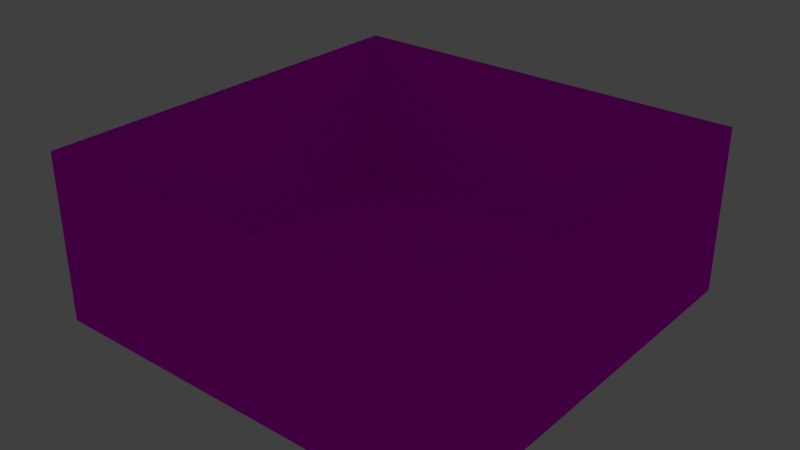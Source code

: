 # Source: Bed.blend  (saved by Blender 2.82.7; exported with 4.5.12 LTS)
import bpy
from mathutils import Matrix  # noqa: F401  (used for matrix-valued properties, if any)

bpy.ops.wm.read_factory_settings(use_empty=True)
scene = bpy.context.scene
scene.name = 'Scene'

# ---- collections
col_collection = bpy.data.collections.new('Collection'); scene.collection.children.link(col_collection)

# ---- images (referenced by path relative to the original .blend; pixels are not part of the script)
import os
ASSET_DIR = os.environ.get("B2B_ASSET_DIR", "")  # directory of the original .blend (textures are referenced by path, not embedded)
HERE = os.path.dirname(os.path.abspath(__file__))  # packed textures are extracted next to this script under _unpacked/

def load_image(name, relpath, width, height, colorspace="sRGB"):
    """Load a texture the original file referenced (path relative to the .blend, or extracted next to this script)."""
    p = next((c for c in (os.path.join(HERE, relpath), os.path.join(ASSET_DIR, relpath)) if relpath and os.path.exists(c)), "")
    if p:
        img = bpy.data.images.load(p, check_existing=True)
        img.name = name
    else:  # same state as the original file: an image datablock whose file is absent (Cycles renders it pink)
        img = bpy.data.images.new(name, width, height)
        img.source = "FILE"
        img.filepath = "//" + (relpath or name)
    img.colorspace_settings.name = colorspace
    return img
img_texturescom_wood_oakveneer_512_albedo_tif = load_image('TexturesCom_Wood_OakVeneer_512_albedo.tif', 'textures/TexturesCom_Wood_OakVeneer_512_albedo.tif', 1024, 1024, 'sRGB')
img_texturescom_fabricpatterns0035_s_jpg = load_image('TexturesCom_FabricPatterns0035_S.jpg', 'textures/TexturesCom_FabricPatterns0035_S.jpg', 1024, 1024, 'sRGB')
img_texturescom_wood_compositedecking3_1k_albedo_tif = load_image('TexturesCom_Wood_CompositeDecking3_1K_albedo.tif', 'textures/TexturesCom_Wood_CompositeDecking3_1K_albedo.tif', 1024, 1024, 'sRGB')
img_texturescom_metal_threadplate3_1k_albedo_tif = load_image('TexturesCom_Metal_Threadplate3_1K_albedo.tif', 'textures/TexturesCom_Metal_Threadplate3_1K_albedo.tif', 1024, 1024, 'sRGB')
img_texturescom_fabricpatterns0008_m_jpg = load_image('TexturesCom_FabricPatterns0008_M.jpg', 'textures/TexturesCom_FabricPatterns0008_M.jpg', 1024, 1024, 'sRGB')
img_texturescom_plaster_painted_1k_albedo_tif_002 = load_image('TexturesCom_Plaster_Painted_1K_albedo.tif.002', 'textures/TexturesCom_Plaster_Painted_1K_albedo.tif', 1024, 1024, 'sRGB')
img_texturescom_plaster_painted_1k_albedo_tif = load_image('TexturesCom_Plaster_Painted_1K_albedo.tif', 'textures/TexturesCom_Plaster_Painted_1K_albedo.tif', 1024, 1024, 'sRGB')
img_texturescom_plaster_painted_1k_albedo_tif_001 = load_image('TexturesCom_Plaster_Painted_1K_albedo.tif.001', 'textures/TexturesCom_Plaster_Painted_1K_albedo.tif', 1024, 1024, 'sRGB')

# ---- materials (node trees are filled in below, after node groups)
mat_bedwood = bpy.data.materials.new('BedWood')
mat_bedwood.alpha_threshold = 0.0
mat_bedwood.line_color = (0.0, 0.0, 0.0, 1.0)
mat_bedred = bpy.data.materials.new('BedRed')
mat_pillow = bpy.data.materials.new('Pillow')
mat_material = bpy.data.materials.new('Material')
mat_material_001 = bpy.data.materials.new('Material.001')
mat_material_002 = bpy.data.materials.new('Material.002')
mat_material_003 = bpy.data.materials.new('Material.003')
mat_material_004 = bpy.data.materials.new('Material.004')
mat_bedsheet = bpy.data.materials.new('BedSheet')
mat_material_007 = bpy.data.materials.new('Material.007')
mat_material_005 = bpy.data.materials.new('Material.005')
mat_material_006 = bpy.data.materials.new('Material.006')

# ---- material node trees
mat_bedwood.use_nodes = True; mat_bedwood.node_tree.nodes.clear()
_N = mat_bedwood.node_tree.nodes; _L = mat_bedwood.node_tree.links
n0 = _N.new('ShaderNodeOutputMaterial'); n0.name = 'Material Output'; n0.location = (300, 300)
n1 = _N.new('ShaderNodeBsdfPrincipled'); n1.name = 'Principled BSDF'; n1.location = (10, 300)
n1.distribution = 'GGX'
n1.subsurface_method = 'BURLEY'
n1.inputs[2].default_value = 0.4
n1.inputs[3].default_value = 1.45
n1.inputs[27].default_value = (0.0, 0.0, 0.0, 1.0)
n1.inputs[28].default_value = 1.0
n2 = _N.new('ShaderNodeTexImage'); n2.name = 'Image Texture'; n2.location = (-280, 280)
n2.image = img_texturescom_wood_oakveneer_512_albedo_tif
_L.new(n1.outputs[0], n0.inputs[0])
_L.new(n2.outputs[0], n1.inputs[0])
n0.is_active_output = True
mat_bedred.use_nodes = True; mat_bedred.node_tree.nodes.clear()
_N = mat_bedred.node_tree.nodes; _L = mat_bedred.node_tree.links
n0 = _N.new('ShaderNodeOutputMaterial'); n0.name = 'Material Output'; n0.location = (300, 300)
n1 = _N.new('ShaderNodeBsdfPrincipled'); n1.name = 'Principled BSDF'; n1.location = (10, 300)
n1.distribution = 'GGX'
n1.subsurface_method = 'BURLEY'
n1.inputs[3].default_value = 1.45
n1.inputs[13].default_value = 0.1
n1.inputs[27].default_value = (0.0, 0.0, 0.0, 1.0)
n1.inputs[28].default_value = 1.0
n2 = _N.new('ShaderNodeTexImage'); n2.name = 'Image Texture'; n2.location = (-280, 280)
n2.image = img_texturescom_fabricpatterns0035_s_jpg
_L.new(n1.outputs[0], n0.inputs[0])
_L.new(n2.outputs[0], n1.inputs[0])
n0.is_active_output = True
mat_pillow.use_nodes = True; mat_pillow.node_tree.nodes.clear()
_N = mat_pillow.node_tree.nodes; _L = mat_pillow.node_tree.links
n0 = _N.new('ShaderNodeOutputMaterial'); n0.name = 'Material Output'; n0.location = (300, 300)
n1 = _N.new('ShaderNodeBsdfPrincipled'); n1.name = 'Principled BSDF'; n1.location = (10, 300)
n1.distribution = 'GGX'
n1.subsurface_method = 'BURLEY'
n1.inputs[2].default_value = 0.8
n1.inputs[3].default_value = 1.45
n1.inputs[13].default_value = 0.1
n1.inputs[27].default_value = (0.0, 0.0, 0.0, 1.0)
n1.inputs[28].default_value = 1.0
_L.new(n1.outputs[0], n0.inputs[0])
n0.is_active_output = True
mat_material.use_nodes = True; mat_material.node_tree.nodes.clear()
_N = mat_material.node_tree.nodes; _L = mat_material.node_tree.links
n0 = _N.new('ShaderNodeOutputMaterial'); n0.name = 'Material Output'; n0.location = (300, 300)
n1 = _N.new('ShaderNodeBsdfPrincipled'); n1.name = 'Principled BSDF'; n1.location = (10, 300)
n1.distribution = 'GGX'
n1.subsurface_method = 'BURLEY'
n1.inputs[3].default_value = 1.45
n1.inputs[13].default_value = 0.0
n1.inputs[27].default_value = (0.0, 0.0, 0.0, 1.0)
n1.inputs[28].default_value = 1.0
n2 = _N.new('ShaderNodeTexImage'); n2.name = 'Image Texture'; n2.location = (-280, 280)
n2.image = img_texturescom_wood_compositedecking3_1k_albedo_tif
_L.new(n1.outputs[0], n0.inputs[0])
_L.new(n2.outputs[0], n1.inputs[0])
n0.is_active_output = True
mat_material_001.use_nodes = True; mat_material_001.node_tree.nodes.clear()
_N = mat_material_001.node_tree.nodes; _L = mat_material_001.node_tree.links
n0 = _N.new('ShaderNodeOutputMaterial'); n0.name = 'Material Output'; n0.location = (300, 300)
n1 = _N.new('ShaderNodeBsdfPrincipled'); n1.name = 'Principled BSDF'; n1.location = (10, 300)
n1.distribution = 'GGX'
n1.subsurface_method = 'BURLEY'
n1.inputs[0].default_value = (0.3424, 0.2313, 0.128, 1.0)
n1.inputs[3].default_value = 1.45
n1.inputs[27].default_value = (0.0, 0.0, 0.0, 1.0)
n1.inputs[28].default_value = 1.0
_L.new(n1.outputs[0], n0.inputs[0])
n0.is_active_output = True
mat_material_002.use_nodes = True; mat_material_002.node_tree.nodes.clear()
_N = mat_material_002.node_tree.nodes; _L = mat_material_002.node_tree.links
n0 = _N.new('ShaderNodeOutputMaterial'); n0.name = 'Material Output'; n0.location = (300, 300)
n1 = _N.new('ShaderNodeBsdfPrincipled'); n1.name = 'Principled BSDF'; n1.location = (10, 300)
n1.distribution = 'GGX'
n1.subsurface_method = 'BURLEY'
n1.inputs[0].default_value = (0.1473, 0.1473, 0.1473, 1.0)
n1.inputs[3].default_value = 1.45
n1.inputs[27].default_value = (0.0, 0.0, 0.0, 1.0)
n1.inputs[28].default_value = 1.0
_L.new(n1.outputs[0], n0.inputs[0])
n0.is_active_output = True
mat_material_003.use_nodes = True; mat_material_003.node_tree.nodes.clear()
_N = mat_material_003.node_tree.nodes; _L = mat_material_003.node_tree.links
n0 = _N.new('ShaderNodeOutputMaterial'); n0.name = 'Material Output'; n0.location = (300, 300)
n1 = _N.new('ShaderNodeEmission'); n1.name = 'Emission'; n1.location = (10, 300)
n1.inputs[1].default_value = 80.0
_L.new(n1.outputs[0], n0.inputs[0])
n0.is_active_output = True
mat_material_004.use_nodes = True; mat_material_004.node_tree.nodes.clear()
_N = mat_material_004.node_tree.nodes; _L = mat_material_004.node_tree.links
n0 = _N.new('ShaderNodeOutputMaterial'); n0.name = 'Material Output'; n0.location = (300, 300)
n1 = _N.new('ShaderNodeBsdfPrincipled'); n1.name = 'Principled BSDF'; n1.location = (10, 300)
n1.distribution = 'GGX'
n1.subsurface_method = 'BURLEY'
n1.inputs[1].default_value = 0.7
n1.inputs[3].default_value = 1.45
n1.inputs[13].default_value = 0.6
n1.inputs[27].default_value = (0.0, 0.0, 0.0, 1.0)
n1.inputs[28].default_value = 1.0
n2 = _N.new('ShaderNodeTexImage'); n2.name = 'Image Texture'; n2.location = (-280, 280)
n2.image = img_texturescom_metal_threadplate3_1k_albedo_tif
_L.new(n1.outputs[0], n0.inputs[0])
_L.new(n2.outputs[0], n1.inputs[0])
n0.is_active_output = True
mat_bedsheet.use_nodes = True; mat_bedsheet.node_tree.nodes.clear()
_N = mat_bedsheet.node_tree.nodes; _L = mat_bedsheet.node_tree.links
n0 = _N.new('ShaderNodeOutputMaterial'); n0.name = 'Material Output'; n0.location = (300, 300)
n1 = _N.new('ShaderNodeBsdfPrincipled'); n1.name = 'Principled BSDF'; n1.location = (10, 300)
n1.distribution = 'GGX'
n1.subsurface_method = 'BURLEY'
n1.inputs[3].default_value = 1.45
n1.inputs[13].default_value = 0.1
n1.inputs[27].default_value = (0.0, 0.0, 0.0, 1.0)
n1.inputs[28].default_value = 1.0
n2 = _N.new('ShaderNodeTexImage'); n2.name = 'Image Texture'; n2.location = (-280, 280)
n2.image = img_texturescom_fabricpatterns0008_m_jpg
_L.new(n1.outputs[0], n0.inputs[0])
_L.new(n2.outputs[0], n1.inputs[0])
n0.is_active_output = True
mat_material_007.use_nodes = True; mat_material_007.node_tree.nodes.clear()
_N = mat_material_007.node_tree.nodes; _L = mat_material_007.node_tree.links
n0 = _N.new('ShaderNodeOutputMaterial'); n0.name = 'Material Output'; n0.location = (300, 300)
n1 = _N.new('ShaderNodeBsdfPrincipled'); n1.name = 'Principled BSDF'; n1.location = (10, 300)
n1.distribution = 'GGX'
n1.subsurface_method = 'BURLEY'
n1.inputs[3].default_value = 1.45
n1.inputs[13].default_value = 0.0
n1.inputs[27].default_value = (0.0, 0.0, 0.0, 1.0)
n1.inputs[28].default_value = 1.0
n2 = _N.new('ShaderNodeTexImage'); n2.name = 'Image Texture'; n2.location = (-280, 280)
n2.image = img_texturescom_plaster_painted_1k_albedo_tif_002
_L.new(n1.outputs[0], n0.inputs[0])
_L.new(n2.outputs[0], n1.inputs[0])
n0.is_active_output = True
mat_material_005.use_nodes = True; mat_material_005.node_tree.nodes.clear()
_N = mat_material_005.node_tree.nodes; _L = mat_material_005.node_tree.links
n0 = _N.new('ShaderNodeOutputMaterial'); n0.name = 'Material Output'; n0.location = (300, 300)
n1 = _N.new('ShaderNodeBsdfPrincipled'); n1.name = 'Principled BSDF'; n1.location = (10, 300)
n1.distribution = 'GGX'
n1.subsurface_method = 'BURLEY'
n1.inputs[3].default_value = 1.45
n1.inputs[13].default_value = 0.0
n1.inputs[27].default_value = (0.0, 0.0, 0.0, 1.0)
n1.inputs[28].default_value = 1.0
n2 = _N.new('ShaderNodeTexImage'); n2.name = 'Image Texture'; n2.location = (-280, 280)
n2.image = img_texturescom_plaster_painted_1k_albedo_tif
_L.new(n1.outputs[0], n0.inputs[0])
_L.new(n2.outputs[0], n1.inputs[0])
n0.is_active_output = True
mat_material_006.use_nodes = True; mat_material_006.node_tree.nodes.clear()
_N = mat_material_006.node_tree.nodes; _L = mat_material_006.node_tree.links
n0 = _N.new('ShaderNodeOutputMaterial'); n0.name = 'Material Output'; n0.location = (300, 300)
n1 = _N.new('ShaderNodeBsdfPrincipled'); n1.name = 'Principled BSDF'; n1.location = (10, 300)
n1.distribution = 'GGX'
n1.subsurface_method = 'BURLEY'
n1.inputs[3].default_value = 1.45
n1.inputs[13].default_value = 0.0
n1.inputs[27].default_value = (0.0, 0.0, 0.0, 1.0)
n1.inputs[28].default_value = 1.0
n2 = _N.new('ShaderNodeTexImage'); n2.name = 'Image Texture'; n2.location = (-280, 280)
n2.image = img_texturescom_plaster_painted_1k_albedo_tif_001
_L.new(n1.outputs[0], n0.inputs[0])
_L.new(n2.outputs[0], n1.inputs[0])
n0.is_active_output = True

# ---- world
world_world = bpy.data.worlds.new('World'); scene.world = world_world
world_world.use_nodes = True; world_world.node_tree.nodes.clear()
_N = world_world.node_tree.nodes; _L = world_world.node_tree.links
n0 = _N.new('ShaderNodeOutputWorld'); n0.name = 'World Output'; n0.location = (300, 300)
n1 = _N.new('ShaderNodeBackground'); n1.name = 'Background'; n1.location = (10, 300)
n1.inputs[0].default_value = (0.05088, 0.05088, 0.05088, 1.0)
_L.new(n1.outputs[0], n0.inputs[0])
n0.is_active_output = True
world_world.color = (0.05088, 0.05088, 0.05088)
world_world.use_sun_shadow = False
world_world.sun_shadow_jitter_overblur = 0.0

# ---- meshes
me_cube = bpy.data.meshes.new('Cube')
me_cube.from_pydata([(1.41, 1.88, 0.02519), (1.463, 1.951, -0.0931), (1.41, -1.88, 0.02519), (1.463, -1.951, -0.0931), (-1.41, 1.88, 0.02519), (-1.463, 1.951, -0.0931), (-1.41, -1.88, 0.02519), (-1.463, -1.951, -0.0931), (-1.541, 2.002, -0.0931), (-1.541, -2.013, -0.0931), (1.541, 2.002, -0.0931), (1.541, -2.013, -0.0931), (-1.541, 2.002, -0.2909), (-1.541, -2.013, -0.2909), (1.541, 2.002, -0.2909), (1.541, -2.013, -0.2909), (1.469, 1.959, -0.02728), (-1.469, -1.959, -0.02728), (1.469, -1.959, -0.02728), (-1.469, 1.959, -0.02728), (1.541, -0.005473, -0.2909), (-1.541, -0.005474, -0.2909), (0.0, -2.013, -0.2909), (0.0, 2.002, -0.2909), (1.541, 0.9982, -0.2909), (-1.541, 0.9982, -0.2909), (1.541, -1.009, -0.2909), (-1.541, -1.009, -0.2909), (0.7707, -2.013, -0.2909), (0.7707, 2.002, -0.2909), (-0.7707, -2.013, -0.2909), (-0.7707, 2.002, -0.2909), (1.541, 1.5, -0.2909), (-1.541, 1.5, -0.2909), (1.541, 0.4964, -0.2909), (-1.541, 0.4964, -0.2909), (1.541, -0.5073, -0.2909), (-1.541, -0.5073, -0.2909), (1.541, -1.511, -0.2909), (-1.541, -1.511, -0.2909), (1.156, -2.013, -0.2909), (1.156, 2.002, -0.2909), (0.3853, -2.013, -0.2909), (0.3853, 2.002, -0.2909), (-0.3853, -2.013, -0.2909), (-0.3853, 2.002, -0.2909), (-1.156, -2.013, -0.2909), (-1.156, 2.002, -0.2909), (1.541, 1.751, -0.2909), (-1.541, 1.751, -0.2909), (-1.541, -1.762, -0.2909), (1.541, -1.762, -0.2909), (1.349, -1.762, -0.2909), (1.349, 2.002, -0.2909), (1.349, -2.013, -0.2909), (1.349, 1.751, -0.2909), (-1.349, -2.013, -0.2909), (-1.349, 1.751, -0.2909), (-1.349, 2.002, -0.2909), (-1.349, -1.762, -0.2909), (-1.541, -1.762, -0.7342), (-1.541, -2.013, -0.7342), (-1.349, 2.002, -0.7342), (-1.541, 2.002, -0.7342), (1.349, -2.013, -0.7342), (1.541, -2.013, -0.7342), (1.541, 1.751, -0.7342), (1.541, 2.002, -0.7342), (-1.541, 1.751, -0.7342), (-1.349, 1.751, -0.7342), (1.541, -1.762, -0.7342), (-1.349, -1.762, -0.7342), (1.349, -1.762, -0.7342), (1.349, 2.002, -0.7342), (1.349, 1.751, -0.7342), (-1.349, -2.013, -0.7342), (-1.541, -2.189, -0.0931), (1.541, -2.189, -0.0931), (1.349, -2.189, -0.2909), (1.541, -2.189, -0.2909), (-1.541, -2.189, -0.2909), (-0.3853, -2.189, -0.2909), (0.0, -2.189, -0.2909), (0.3853, -2.189, -0.2909), (0.7707, -2.189, -0.2909), (-1.156, -2.189, -0.2909), (-0.7707, -2.189, -0.2909), (1.156, -2.189, -0.2909), (-1.349, -2.189, -0.2909), (-1.541, -2.013, 0.5186), (1.541, -2.013, 0.5186), (-1.541, -2.189, 0.5186), (1.541, -2.189, 0.5186), (-1.453, -1.937, 0.0006183), (1.453, 1.937, 0.0006183), (1.453, -1.937, 0.0006183), (-1.453, 1.937, 0.0006183)], [], [(0, 4, 6, 2), (95, 2, 6, 93), (93, 6, 4, 96), (7, 5, 8, 9), (94, 0, 2, 95), (96, 4, 0, 94), (10, 11, 15, 51, 38, 26, 36, 20, 34, 24, 32, 48, 14), (1, 3, 11, 10), (5, 1, 10, 8), (3, 7, 9, 11), (51, 15, 65, 70), (8, 10, 14, 53, 41, 29, 43, 23, 45, 31, 47, 58, 12), (30, 44, 81, 86), (9, 8, 12, 49, 33, 25, 35, 21, 37, 27, 39, 50, 13), (5, 19, 16, 1), (1, 16, 18, 3), (7, 17, 19, 5), (3, 18, 17, 7), (40, 28, 42, 22, 44, 30, 46, 56, 59, 50, 39, 27, 37, 21, 35, 25, 33, 49, 57, 58, 47, 31, 45, 23, 43, 29, 41, 53, 55, 48, 32, 24, 34, 20, 36, 26, 38, 51, 52, 54), (63, 62, 69, 68), (54, 52, 72, 64), (57, 49, 68, 69), (14, 48, 66, 67), (66, 74, 73, 67), (60, 71, 75, 61), (64, 72, 70, 65), (48, 55, 74, 66), (56, 13, 61, 75), (59, 56, 75, 71), (50, 59, 71, 60), (58, 57, 69, 62), (52, 51, 70, 72), (55, 53, 73, 74), (13, 50, 60, 61), (49, 12, 63, 68), (53, 14, 67, 73), (12, 58, 62, 63), (15, 54, 64, 65), (77, 76, 80, 88, 85, 86, 81, 82, 83, 84, 87, 78, 79), (44, 22, 82, 81), (46, 30, 86, 85), (15, 11, 77, 79), (13, 56, 88, 80), (56, 46, 85, 88), (28, 40, 87, 84), (9, 13, 80, 76), (40, 54, 78, 87), (22, 42, 83, 82), (76, 77, 92, 91), (42, 28, 84, 83), (54, 15, 79, 78), (90, 89, 91, 92), (11, 9, 89, 90), (9, 76, 91, 89), (77, 11, 90, 92), (19, 96, 94, 16), (16, 94, 95, 18), (17, 93, 96, 19), (18, 95, 93, 17)])
me_cube.polygons.foreach_set('material_index', [1, 1, 1, 0, 1, 1, 0, 0, 0, 0, 0, 0, 0, 0, 1, 1, 1, 1, 0, 0, 0, 0, 0, 0, 0, 0, 0, 0, 0, 0, 0, 0, 0, 0, 0, 0, 0, 0, 0, 0, 0, 0, 0, 0, 0, 0, 0, 0, 0, 0, 0, 0, 0, 0, 0, 1, 1, 1, 1])
_uv = me_cube.uv_layers.new(name='UVMap')
_uv.uv.foreach_set('vector', [0.411, 0.4858, 0.7818, 0.4858, 0.7818, 0.9345, 0.411, 0.9345, 0.4053, 0.9413, 0.411, 0.9345, 0.7818, 0.9345, 0.7875, 0.9413, 0.7875, 0.9413, 0.7818, 0.9345, 0.7818, 0.4858, 0.7875, 0.479, 0.4156, 0.007406, 0.4156, 0.4729, 0.4053, 0.479, 0.4053, 0.0, 0.4053, 0.479, 0.411, 0.4858, 0.411, 0.9345, 0.4053, 0.9413, 0.7875, 0.479, 0.7818, 0.4858, 0.411, 0.4858, 0.4053, 0.479, 0.891, 0.5, 0.891, 0.02098, 0.917, 0.02098, 0.917, 0.05092, 0.917, 0.08086, 0.917, 0.1407, 0.917, 0.2006, 0.917, 0.2605, 0.917, 0.3204, 0.917, 0.3802, 0.917, 0.4401, 0.917, 0.4701, 0.917, 0.5, 0.8004, 0.4729, 0.8004, 0.007406, 0.8107, 5.69e-08, 0.8107, 0.479, 0.4156, 0.4729, 0.8004, 0.4729, 0.8107, 0.479, 0.4053, 0.479, 0.8004, 0.007406, 0.4156, 0.007406, 0.4053, 0.0, 0.8107, 5.69e-08, 0.917, 0.05092, 0.917, 0.02098, 0.9753, 0.02098, 0.9753, 0.05092, 0.271, 0.8678, 0.271, 0.5, 0.297, 0.5, 0.297, 0.523, 0.297, 0.546, 0.297, 0.592, 0.297, 0.6379, 0.297, 0.6839, 0.297, 0.7299, 0.297, 0.7759, 0.297, 0.8218, 0.297, 0.8448, 0.297, 0.8678, 0.1013, 0.479, 0.152, 0.479, 0.152, 0.5, 0.1013, 0.5, 0.08421, 0.521, 0.08421, 1.0, 0.05823, 1.0, 0.05823, 0.9701, 0.05823, 0.9401, 0.05823, 0.8802, 0.05823, 0.8204, 0.05823, 0.7605, 0.05823, 0.7006, 0.05823, 0.6407, 0.05823, 0.5809, 0.05823, 0.5509, 0.05823, 0.521, 0.3676, 0.8499, 0.3589, 0.8506, 0.3589, 0.5, 0.3676, 0.5008, 0.9753, 0.001003, 0.9839, 0.0, 0.9839, 0.4675, 0.9753, 0.4665, 0.9876, 0.001003, 0.9962, 0.0, 0.9962, 0.4675, 0.9876, 0.4665, 0.3799, 0.8499, 0.3712, 0.8506, 0.3712, 0.5, 0.3799, 0.5008, 0.3547, 0.479, 0.304, 0.479, 0.2533, 0.479, 0.2027, 0.479, 0.152, 0.479, 0.1013, 0.479, 0.05067, 0.479, 0.02533, 0.479, 0.02533, 0.4491, 3.135e-08, 0.4491, 3.135e-08, 0.4191, 6.27e-08, 0.3593, 3.135e-08, 0.2994, 3.135e-08, 0.2395, 3.135e-08, 0.1796, 0.0, 0.1198, 3.135e-08, 0.05988, 3.135e-08, 0.02994, 0.02533, 0.02994, 0.02533, 0.0, 0.05067, 0.0, 0.1013, 0.0, 0.152, 0.0, 0.2027, 0.0, 0.2533, 0.0, 0.304, 0.0, 0.3547, 0.0, 0.38, 0.0, 0.38, 0.02994, 0.4053, 0.02994, 0.4053, 0.05988, 0.4053, 0.1198, 0.4053, 0.1796, 0.4053, 0.2395, 0.4053, 0.2994, 0.4053, 0.3593, 0.4053, 0.4191, 0.4053, 0.4491, 0.38, 0.4491, 0.38, 0.479, 0.8911, 0.8012, 0.9164, 0.8012, 0.9164, 0.8311, 0.8911, 0.8311, 0.8911, 0.5, 0.9241, 0.5, 0.9241, 0.5528, 0.8911, 0.5528, 0.3799, 0.6587, 0.4052, 0.6587, 0.4052, 0.7116, 0.3799, 0.7116, 0.917, 0.5, 0.917, 0.4701, 0.9753, 0.4701, 0.9753, 0.5, 0.9164, 0.7712, 0.8911, 0.7712, 0.8911, 0.7413, 0.9164, 0.7413, 0.8911, 0.7114, 0.9164, 0.7114, 0.9164, 0.7413, 0.8911, 0.7413, 0.8911, 0.8012, 0.8911, 0.7712, 0.9164, 0.7712, 0.9164, 0.8012, 0.3799, 0.7116, 0.4052, 0.7116, 0.4052, 0.7645, 0.3799, 0.7645, 0.3799, 0.5529, 0.4052, 0.5529, 0.4052, 0.6058, 0.3799, 0.6058, 0.9241, 0.6585, 0.8911, 0.6585, 0.8911, 0.6057, 0.9241, 0.6057, 0.3799, 0.7645, 0.4052, 0.7645, 0.4052, 0.8173, 0.3799, 0.8173, 0.8911, 0.6585, 0.9241, 0.6585, 0.9241, 0.7114, 0.8911, 0.7114, 0.3799, 0.5, 0.4052, 0.5, 0.4052, 0.5529, 0.3799, 0.5529, 0.8911, 0.5528, 0.9241, 0.5528, 0.9241, 0.6057, 0.8911, 0.6057, 0.05823, 0.521, 0.05823, 0.5509, 0.0, 0.5509, 0.0, 0.521, 0.05823, 0.9701, 0.05823, 1.0, 0.0, 1.0, 0.0, 0.9701, 0.297, 0.523, 0.297, 0.5, 0.3553, 0.5, 0.3553, 0.523, 0.297, 0.8678, 0.297, 0.8448, 0.3553, 0.8448, 0.3553, 0.8678, 0.3799, 0.6058, 0.4052, 0.6058, 0.4052, 0.6587, 0.3799, 0.6587, 0.1906, 0.5, 0.1906, 0.8678, 0.1646, 0.8678, 0.1646, 0.8448, 0.1646, 0.8218, 0.1646, 0.7759, 0.1646, 0.7299, 0.1646, 0.6839, 0.1646, 0.6379, 0.1646, 0.592, 0.1646, 0.546, 0.1646, 0.523, 0.1646, 0.5, 0.152, 0.479, 0.2027, 0.479, 0.2027, 0.5, 0.152, 0.5, 0.05067, 0.479, 0.1013, 0.479, 0.1013, 0.5, 0.05067, 0.5, 0.917, 0.02098, 0.891, 0.02098, 0.891, 2.845e-08, 0.917, 0.0, 3.135e-08, 0.479, 0.02533, 0.479, 0.02533, 0.5, 3.135e-08, 0.5, 0.02533, 0.479, 0.05067, 0.479, 0.05067, 0.5, 0.02533, 0.5, 0.304, 0.479, 0.3547, 0.479, 0.3547, 0.5, 0.304, 0.5, 0.08421, 0.521, 0.05823, 0.521, 0.05823, 0.5, 0.08421, 0.5, 0.3547, 0.479, 0.38, 0.479, 0.38, 0.5, 0.3547, 0.5, 0.2027, 0.479, 0.2533, 0.479, 0.2533, 0.5, 0.2027, 0.5, 0.1906, 0.8678, 0.1906, 0.5, 0.271, 0.5, 0.271, 0.8678, 0.2533, 0.479, 0.304, 0.479, 0.304, 0.5, 0.2533, 0.5, 0.38, 0.479, 0.4053, 0.479, 0.4053, 0.5, 0.38, 0.5, 0.8106, 0.479, 0.8106, 0.8468, 0.7875, 0.8468, 0.7875, 0.479, 0.8911, 0.5, 0.8911, 0.8678, 0.8107, 0.8678, 0.8107, 0.5, 0.08421, 0.521, 0.08421, 0.5, 0.1646, 0.5, 0.1646, 0.521, 0.891, 2.845e-08, 0.891, 0.02098, 0.8107, 0.02098, 0.8107, 2.845e-08, 0.3589, 0.8506, 0.3553, 0.8487, 0.3553, 0.502, 0.3589, 0.5, 0.9839, 0.0, 0.9876, 0.00261, 0.9876, 0.4649, 0.9839, 0.4675, 0.9962, 0.0, 1.0, 0.00261, 1.0, 0.4649, 0.9962, 0.4675, 0.3712, 0.8506, 0.3676, 0.8487, 0.3676, 0.502, 0.3712, 0.5])
me_cube.materials.append(mat_bedwood)
me_cube.materials.append(mat_bedred)
me_cube.use_remesh_preserve_volume = False
me_cube.use_remesh_preserve_attributes = False
me_cube.use_mirror_vertex_groups = False
me_cube.update()
me_cube_003 = bpy.data.meshes.new('Cube.003')
me_cube_003.from_pydata([(0.5594, -0.1848, -0.05593), (0.4811, -0.2265, -0.05593), (0.4811, -0.1848, 0.06855), (0.4811, -0.2265, 0.05593), (0.5594, -0.1848, 0.05593), (0.4437, 0.233, -0.05593), (0.5439, 0.2004, -0.05593), (0.4686, 0.2038, 0.0588), (0.5439, 0.2038, 0.04558), (0.4533, 0.233, 0.05593), (0.5664, 0.2087, -2.789e-09), (0.4584, 0.2409, 0.005364), (0.501, -0.2359, -2.789e-09), (0.5826, -0.1925, -2.789e-09), (0.4811, 0.02942, 0.01763), (0.5594, 0.02942, 0.005), (0.5594, 0.02942, -0.1069), (0.5826, 0.03214, -0.05093), (0.4811, 0.1251, 0.03122), (0.5594, 0.1251, 0.01859), (0.5594, 0.1251, -0.09326), (0.5826, 0.1303, -0.03734), (0.0, -0.233, -0.05593), (0.0, -0.2426, -2.789e-09), (0.0, -0.233, 0.05593), (0.0, 0.1251, 0.03122), (0.0, 0.2014, 0.066), (0.0, 0.02942, 0.01763), (0.0, -0.1848, 0.06855), (0.0, 0.233, 0.05593), (0.0, 0.2409, 0.005364), (0.0, 0.233, -0.05593)], [], [(7, 26, 25, 18), (2, 3, 4), (18, 19, 8, 7), (12, 1, 0, 13), (23, 12, 3, 24), (10, 6, 5, 11), (3, 12, 13, 4), (16, 17, 13, 0), (14, 2, 4, 15), (17, 15, 4, 13), (21, 19, 15, 17), (20, 21, 17, 16), (21, 20, 6, 10), (10, 8, 19, 21), (19, 18, 14, 15), (7, 8, 9), (27, 28, 2, 14), (25, 27, 14, 18), (2, 28, 24, 3), (29, 26, 7, 9), (30, 29, 9, 11), (31, 30, 11, 5), (8, 10, 11, 9), (12, 23, 22, 1)])
_uv = me_cube_003.uv_layers.new(name='UVMap')
_uv.uv.foreach_set('vector', [0.4831, 0.2161, 0.4809, 0.8843, 0.4036, 0.88, 0.4036, 0.1951, 0.09512, 0.2013, 0.05301, 0.1998, 0.09472, 0.08816, 0.4036, 0.1951, 0.4032, 0.08195, 0.4827, 0.1072, 0.4831, 0.2161, 0.6247, 0.7914, 0.6815, 0.7648, 0.6851, 0.8851, 0.6285, 0.9167, 0.6285, 0.08333, 0.6247, 0.7914, 0.5703, 0.7662, 0.5739, 0.0863, 0.7636, 0.08076, 0.8195, 0.1108, 0.8197, 0.2595, 0.7584, 0.2405, 0.5703, 0.7662, 0.6247, 0.7914, 0.6285, 0.9167, 0.5739, 0.8864, 0.8449, 0.3116, 0.9055, 0.3111, 0.9433, 0.6295, 0.8831, 0.6153, 0.3076, 0.1937, 0.09512, 0.2013, 0.09472, 0.08816, 0.3071, 0.08057, 0.9055, 0.3111, 0.9477, 0.3105, 0.9859, 0.6141, 0.9433, 0.6295, 0.922, 0.1716, 0.964, 0.1745, 0.9477, 0.3105, 0.9055, 0.3111, 0.8613, 0.1756, 0.922, 0.1716, 0.9055, 0.3111, 0.8449, 0.3116, 0.922, 0.1716, 0.8613, 0.1756, 0.8925, 0.06578, 0.9531, 0.05723, 0.9531, 0.05723, 0.9859, 0.05986, 0.964, 0.1745, 0.922, 0.1716, 0.4032, 0.08195, 0.4036, 0.1951, 0.3076, 0.1937, 0.3071, 0.08057, 0.4831, 0.2161, 0.4827, 0.1072, 0.5122, 0.2375, 0.3076, 0.8787, 0.09512, 0.8862, 0.09512, 0.2013, 0.3076, 0.1937, 0.4036, 0.88, 0.3076, 0.8787, 0.3076, 0.1937, 0.4036, 0.1951, 0.09512, 0.2013, 0.09512, 0.8862, 0.04656, 0.8848, 0.05301, 0.1998, 0.5122, 0.8828, 0.4809, 0.8843, 0.4831, 0.2161, 0.5122, 0.2375, 0.7584, 0.8883, 0.7078, 0.8867, 0.7078, 0.246, 0.7584, 0.2405, 0.8197, 0.8865, 0.7584, 0.8883, 0.7584, 0.2405, 0.8197, 0.2595, 0.718, 0.1116, 0.7636, 0.08076, 0.7584, 0.2405, 0.7078, 0.246, 0.6247, 0.7914, 0.6285, 0.08333, 0.6851, 0.08494, 0.6815, 0.7648])
me_cube_003.materials.append(mat_pillow)
me_cube_003.use_remesh_fix_poles = True
me_cube_003.use_remesh_preserve_attributes = False
me_cube_003.use_mirror_vertex_groups = False
me_cube_003.update()
me_plane = bpy.data.meshes.new('Plane')
me_plane.from_pydata([(-4.0, -4.0, 0.0), (4.0, -4.0, 0.0), (-4.0, 4.0, 0.0), (4.0, 4.0, 0.0)], [], [(0, 1, 3, 2)])
_uv = me_plane.uv_layers.new(name='UVMap')
_uv.uv.foreach_set('vector', [1.512, 1.613, -0.5745, 1.613, -0.5745, -0.6128, 1.512, -0.6128])
me_plane.materials.append(mat_material)
me_plane.use_remesh_fix_poles = True
me_plane.use_remesh_preserve_attributes = False
me_plane.use_mirror_vertex_groups = False
me_plane.update()
me_cube_001 = bpy.data.meshes.new('Cube.001')
me_cube_001.from_pydata([(-1.0, -1.0, 1.0), (-1.0, 1.0, -1.0), (-1.0, 1.0, 1.0), (1.0, -1.0, -1.0), (1.0, -1.0, 1.0), (1.0, 1.0, -1.0), (1.0, 1.0, 1.0), (-0.9, 1.0, 0.9), (-0.9, 1.0, -0.9), (0.9, 1.0, -0.9), (0.9, 1.0, 0.9), (1.0, 0.9, 0.9), (1.0, 0.9, -0.9), (1.0, -0.9, -0.9), (1.0, -0.9, 0.9), (-0.8468, 0.9408, 0.8468), (-0.8468, 0.9408, -0.8468), (0.8468, 0.9408, -0.8468), (0.8468, 0.9408, 0.8468), (0.9409, 0.8467, 0.8468), (0.9409, 0.8467, -0.8468), (0.9409, -0.8469, -0.8468), (0.9409, -0.8469, 0.8468)], [], [(2, 6, 10, 7), (4, 3, 13, 14), (6, 2, 0, 4), (9, 8, 16, 17), (1, 2, 7, 8), (6, 5, 9, 10), (5, 1, 8, 9), (12, 11, 19, 20), (3, 5, 12, 13), (6, 4, 14, 11), (5, 6, 11, 12), (8, 7, 15, 16), (16, 15, 18, 17), (20, 19, 22, 21), (13, 12, 20, 21), (7, 10, 18, 15), (11, 14, 22, 19), (10, 9, 17, 18), (14, 13, 21, 22)])
_uv = me_cube_001.uv_layers.new(name='UVMap')
_uv.uv.foreach_set('vector', [0.9822, 0.4142, 0.7257, 0.4142, 0.7385, 0.3935, 0.9694, 0.3935, 0.3628, 0.2933, 2.163e-08, 0.2933, 0.01814, 0.2786, 0.3447, 0.2786, 0.7257, 0.0, 0.7257, 0.4142, 0.3628, 0.4142, 0.3628, 6.172e-08, 0.9571, 0.787, 0.9571, 0.4142, 0.9678, 0.4252, 0.9678, 0.776, 0.9822, 1.234e-08, 0.9822, 0.4142, 0.9694, 0.3935, 0.9694, 0.02071, 0.7257, 0.4142, 0.7257, 0.0, 0.7385, 0.02071, 0.7385, 0.3935, 0.7257, 0.0, 0.9822, 1.234e-08, 0.9694, 0.02071, 0.7385, 0.02071, 0.01814, 0.01466, 0.3447, 0.01466, 0.335, 0.03112, 0.0278, 0.03112, 2.163e-08, 0.2933, 4.325e-08, 0.0, 0.01814, 0.01466, 0.01814, 0.2786, 0.3628, 4.938e-08, 0.3628, 0.2933, 0.3447, 0.2786, 0.3447, 0.01466, 4.325e-08, 0.0, 0.3628, 4.938e-08, 0.3447, 0.01466, 0.01814, 0.01466, 0.2992, 0.5858, 0.2992, 0.9586, 0.2848, 0.9476, 0.2848, 0.5968, 0.9702, 0.03173, 0.9702, 0.3825, 0.7529, 0.3825, 0.7529, 0.03173, 0.0278, 0.03112, 0.335, 0.03112, 0.335, 0.2795, 0.0278, 0.2795, 0.9785, 0.787, 0.9785, 0.4142, 0.9893, 0.4252, 0.9893, 0.776, 0.3495, 0.9586, 0.3495, 0.5858, 0.3603, 0.5968, 0.3603, 0.9476, 0.9678, 0.787, 0.9678, 0.4142, 0.9785, 0.4252, 0.9785, 0.776, 0.7385, 0.3935, 0.7385, 0.02071, 0.7529, 0.03173, 0.7529, 0.3825, 0.3136, 0.9586, 0.3136, 0.5858, 0.328, 0.5968, 0.328, 0.9476])
me_cube_001.materials.append(mat_material_001)
me_cube_001.use_remesh_fix_poles = True
me_cube_001.use_remesh_preserve_attributes = False
me_cube_001.use_mirror_vertex_groups = False
me_cube_001.update()
me_cube_002 = bpy.data.meshes.new('Cube.002')
me_cube_002.from_pydata([(-0.7804, -0.7744, -0.09346), (-0.7804, -0.8283, -0.03957), (-0.8343, -0.7744, -0.03957), (-0.7804, -0.8283, 0.03957), (-0.7804, -0.7744, 0.09346), (-0.8343, -0.7744, 0.03957), (-0.7804, 0.7744, -0.09346), (-0.8343, 0.7744, -0.03957), (-0.7804, 0.8283, -0.03957), (-0.7804, 0.7744, 0.09346), (-0.7804, 0.8283, 0.03957), (-0.8343, 0.7744, 0.03957), (0.7804, -0.7744, -0.09346), (0.8343, -0.7744, -0.03957), (0.7804, -0.8283, -0.03957), (0.7804, -0.7744, 0.09346), (0.7804, -0.8283, 0.03957), (0.8343, -0.7744, 0.03957), (0.7804, 0.7744, -0.09346), (0.7804, 0.8283, -0.03957), (0.8343, 0.7744, -0.03957), (0.7804, 0.7744, 0.09346), (0.8343, 0.7744, 0.03957), (0.7804, 0.8283, 0.03957), (0.2601, -0.7744, 0.09346), (-0.2601, -0.7744, 0.09346), (0.2601, -0.5163, 0.09346), (-0.2601, -0.5163, 0.09346), (0.2601, -0.7744, 1.324), (-0.2601, -0.7744, 1.324), (0.2601, -0.694, 1.513), (-0.2601, -0.694, 1.513), (0.2601, -0.5134, 1.446), (-0.2601, -0.5134, 1.446), (0.2601, -0.5705, 1.633), (-0.2601, -0.5705, 1.633), (0.2601, -0.4587, 1.539), (-0.2601, -0.4587, 1.539), (0.2601, -0.3432, 1.6), (-0.2601, -0.3432, 1.6), (0.2601, 0.6039, 2.047), (-0.2601, 0.6039, 2.047), (0.2601, 0.6378, 1.952), (-0.2601, 0.6378, 1.952)], [], [(16, 3, 1, 14), (0, 1, 2), (3, 4, 5), (6, 7, 8), (9, 10, 11), (12, 13, 14), (15, 16, 17), (18, 19, 20), (21, 22, 23), (1, 3, 5, 2), (10, 8, 7, 11), (18, 6, 8, 19), (9, 21, 23, 10), (22, 20, 19, 23), (16, 14, 13, 17), (12, 18, 20, 13), (24, 25, 4, 3, 16, 15), (6, 0, 2, 7), (15, 21, 9, 4, 25, 27, 26, 24), (10, 23, 19, 8), (25, 24, 28, 29), (0, 12, 14, 1), (9, 11, 5, 4), (22, 17, 13, 20), (11, 7, 2, 5), (43, 42, 38, 39), (29, 28, 30, 31), (38, 42, 40, 34, 30, 28, 24, 26, 32, 36), (34, 40, 41, 35), (27, 33, 32, 26), (32, 33, 37, 36), (31, 30, 34, 35), (21, 15, 17, 22), (36, 37, 39, 38), (42, 43, 41, 40), (31, 35, 41, 43, 39, 37, 33, 27, 25, 29)])
_uv = me_cube_002.uv_layers.new(name='UVMap')
_uv.uv.foreach_set('vector', [0.9489, 0.869, 0.9489, 0.4786, 0.9678, 0.4786, 0.9678, 0.869, 0.9451, 0.4216, 0.9321, 0.4351, 0.9321, 0.4216, 0.4018, 0.03435, 0.3869, 0.03435, 0.389, 0.02087, 0.9991, 0.8839, 0.9925, 0.8973, 0.9813, 0.8839, 0.9491, 0.4248, 0.9652, 0.4248, 0.9616, 0.4382, 0.9001, 0.8774, 0.9131, 0.8774, 0.9131, 0.8909, 0.3869, 0.4248, 0.4018, 0.4248, 0.389, 0.4382, 0.9991, 0.4935, 0.9813, 0.4935, 0.9925, 0.48, 0.9491, 0.03435, 0.9616, 0.02087, 0.9652, 0.03435, 0.9321, 0.4351, 0.9131, 0.4351, 0.9131, 0.4216, 0.9321, 0.4216, 0.9131, 0.02072, 0.9321, 0.02072, 0.9321, 0.0342, 0.9131, 0.0342, 0.9991, 0.4935, 0.9991, 0.8839, 0.9813, 0.8839, 0.9813, 0.4935, 0.9491, 0.4248, 0.9491, 0.03435, 0.9652, 0.03435, 0.9652, 0.4248, 0.9321, 0.49, 0.9131, 0.49, 0.9131, 0.4765, 0.9321, 0.4765, 0.9321, 0.8909, 0.9131, 0.8909, 0.9131, 0.8774, 0.9321, 0.8774, 0.9001, 0.8774, 0.9001, 0.49, 0.9131, 0.49, 0.9131, 0.8774, 0.3869, 0.2946, 0.3869, 0.1645, 0.3869, 0.03435, 0.4018, 0.03435, 0.4018, 0.4248, 0.3869, 0.4248, 0.9451, 0.0342, 0.9451, 0.4216, 0.9321, 0.4216, 0.9321, 0.0342, 0.3869, 0.4248, 0.01914, 0.4248, 0.01914, 0.03435, 0.3869, 0.03435, 0.3869, 0.1645, 0.3256, 0.1645, 0.3256, 0.2946, 0.3869, 0.2946, 0.9652, 0.4248, 0.9652, 0.03435, 0.9835, 0.03435, 0.9835, 0.4248, 0.1316, 0.8315, 0.006266, 0.8315, 0.006266, 0.5264, 0.1316, 0.5264, 0.9789, 0.4786, 0.9789, 0.869, 0.9678, 0.869, 0.9678, 0.4786, 0.9001, 0.0342, 0.9131, 0.0342, 0.9131, 0.4216, 0.9001, 0.4216, 0.9321, 0.49, 0.9321, 0.8774, 0.9131, 0.8774, 0.9131, 0.49, 0.9131, 0.0342, 0.9321, 0.0342, 0.9321, 0.4216, 0.9131, 0.4216, 0.4272, 0.6722, 0.5526, 0.6722, 0.5526, 0.9281, 0.4272, 0.9281, 0.1316, 0.5264, 0.006266, 0.5264, 0.006266, 0.4768, 0.1316, 0.4768, 0.7311, 0.4068, 0.887, 0.6112, 0.8681, 0.6267, 0.6803, 0.384, 0.6703, 0.3422, 0.6779, 0.2914, 0.8342, 0.02985, 0.887, 0.0639, 0.7158, 0.3517, 0.7151, 0.3787, 0.1441, 0.7832, 0.1441, 0.4762, 0.2694, 0.4762, 0.2694, 0.7832, 0.282, 0.8004, 0.282, 0.4754, 0.4073, 0.4754, 0.4073, 0.8004, 0.5526, 0.9844, 0.4272, 0.9844, 0.4272, 0.9607, 0.5526, 0.9607, 0.2694, 0.8187, 0.1441, 0.8187, 0.1441, 0.7832, 0.2694, 0.7832, 0.9451, 0.49, 0.9451, 0.8774, 0.9321, 0.8774, 0.9321, 0.49, 0.5526, 0.9607, 0.4272, 0.9607, 0.4272, 0.9281, 0.5526, 0.9281, 0.5841, 0.6631, 0.5841, 0.7932, 0.56, 0.7932, 0.56, 0.6631, 0.4318, 0.3144, 0.4419, 0.2726, 0.6297, 0.02985, 0.6486, 0.04541, 0.4926, 0.2498, 0.4767, 0.2779, 0.4773, 0.3049, 0.6486, 0.5927, 0.5958, 0.6267, 0.4394, 0.3652])
me_cube_002.materials.append(mat_material_002)
me_cube_002.materials.append(mat_material_003)
me_cube_002.use_remesh_fix_poles = True
me_cube_002.use_remesh_preserve_attributes = False
me_cube_002.use_mirror_vertex_groups = False
me_cube_002.update()
me_cube_004 = bpy.data.meshes.new('Cube.004')
me_cube_004.from_pydata([(-1.0, 1.0, -0.9195), (-1.0, 1.0, -0.7149), (1.0, 1.0, -0.9195), (1.0, 1.0, -0.7149), (-1.0, 0.3333, -0.9195), (-1.0, 0.3333, -0.7149), (1.0, 0.3333, -0.9195), (1.0, 0.3333, -0.7149), (-1.0, 0.0, -0.9195), (-1.0, 0.0, -0.7149), (1.0, 0.0, -0.9195), (1.0, 0.0, -0.7149), (-1.0, 0.6667, -0.7149), (1.0, 0.6667, -0.9195), (-1.0, 0.6667, -0.9195), (1.0, 0.6667, -0.7149), (0.3333, 1.0, -0.9195), (-0.3333, 1.0, -0.9195), (-0.3333, 1.0, -0.7149), (0.3333, 1.0, -0.7149), (-0.3333, 0.3333, -0.7149), (0.3333, 0.3333, -0.7149), (0.3333, 0.3333, -0.9195), (-0.3333, 0.3333, -0.9195), (0.3333, 0.0, -0.9195), (-0.3333, 0.0, -0.9195), (-0.3333, 0.0, -0.7149), (0.3333, 0.0, -0.7149), (0.3333, 0.6667, -0.9195), (-0.3333, 0.6667, -0.9195), (-0.3333, 0.6667, -0.7149), (0.3333, 0.6667, -0.7149), (-0.3333, 2.091, -0.008995), (0.3333, 2.091, -0.008995), (-0.3333, 1.758, -0.008995), (0.3333, 1.758, -0.008995), (-0.3333, 0.341, 1.049), (0.3333, 0.341, 1.049), (-0.3333, 0.007694, 1.049), (0.3333, 0.007694, 1.049), (0.3333, 1.873, -0.1663), (0.3333, 1.539, -0.1663), (-0.3333, 1.873, -0.1663), (-0.3333, 1.539, -0.1663), (0.3333, 1.495, 0.1785), (-0.3333, 1.495, 0.1785), (0.3333, 1.829, 0.1785), (-0.3333, 1.829, 0.1785), (0.0, 1.495, 0.1785), (0.0, 1.539, -0.1663), (0.1667, 1.495, 0.1785), (0.2315, 1.758, -0.008995), (0.1667, 1.539, -0.1663), (-0.2546, 1.758, -0.008995), (-0.1667, 1.495, 0.1785), (-0.1667, 1.539, -0.1663), (-0.2546, 0.0, -0.01407), (0.0, 0.0, -0.01407), (0.1667, 0.0, 0.1734), (0.0, 0.0, 0.1734), (0.1667, 0.0, -0.1714), (0.0, 0.0, -0.1714), (0.2315, 0.0, -0.01407), (-0.1667, 0.0, 0.1734), (-0.1667, 0.0, -0.1714), (0.0, 1.009, -0.9987), (0.0, 1.009, -0.7731), (0.0, 0.2735, -0.9987), (0.0, 0.0, -0.9987), (0.0, 0.6412, -0.9987), (0.0, 2.212, 0.01388), (0.0, 0.282, 1.2), (0.0, 0.0, 1.2), (0.0, 1.972, -0.1596), (0.0, 1.923, 0.2207)], [], [(14, 12, 1, 0), (16, 19, 3, 2), (30, 12, 5, 20), (28, 13, 6, 22), (13, 15, 7, 6), (8, 9, 5, 4), (6, 7, 11, 10), (22, 6, 10, 24), (20, 5, 9, 26), (2, 3, 15, 13), (16, 2, 13, 28), (18, 1, 12, 30), (4, 5, 12, 14), (3, 19, 31, 15), (41, 40, 33, 35), (0, 17, 29, 14), (65, 16, 28, 69), (7, 21, 27, 11), (21, 20, 26, 27), (4, 23, 25, 8), (67, 22, 24, 68), (14, 29, 23, 4), (69, 28, 22, 67), (15, 31, 21, 7), (31, 30, 20, 21), (0, 1, 18, 17), (65, 66, 19, 16), (45, 54, 48, 50, 44, 39, 72, 38), (73, 42, 32, 70), (42, 43, 34, 32), (43, 55, 53, 34), (71, 36, 38, 72), (44, 46, 37, 39), (74, 47, 36, 71), (47, 45, 38, 36), (30, 31, 41, 52, 49, 55, 43), (18, 30, 43, 42), (66, 18, 42, 73), (31, 19, 40, 41), (32, 34, 45, 47), (70, 32, 47, 74), (35, 33, 46, 44), (34, 53, 54, 45), (49, 52, 60, 61), (54, 53, 56, 63), (63, 56, 57, 62, 58, 59), (51, 52, 41, 35), (50, 51, 35, 44), (48, 54, 63, 59), (56, 64, 61, 60, 62, 57), (51, 50, 58, 62), (53, 55, 64, 56), (55, 49, 61, 64), (50, 48, 59, 58), (52, 51, 62, 60), (33, 70, 74, 46), (19, 66, 73, 40), (46, 74, 71, 37), (37, 71, 72, 39), (40, 73, 70, 33), (17, 18, 66, 65), (29, 69, 67, 23), (23, 67, 68, 25), (17, 65, 69, 29)])
_uv = me_cube_004.uv_layers.new(name='UVMap')
_uv.uv.foreach_set('vector', [1.672, 1.032, 1.784, 1.032, 1.784, 1.209, 1.672, 1.209, -0.4179, -0.3296, -0.4179, -0.2662, -0.7844, -0.2662, -0.7844, -0.3296, -0.6352, 0.8599, -0.6352, 0.5064, -0.4861, 0.5064, -0.4861, 0.8599, -0.4179, -0.473, -0.7844, -0.473, -0.7844, -0.6164, -0.4179, -0.6164, 1.672, 0.3249, 1.784, 0.3249, 1.784, 0.5016, 1.672, 0.5016, 1.672, 0.6784, 1.784, 0.6784, 1.784, 0.8552, 1.672, 0.8552, 1.672, 0.5016, 1.784, 0.5016, 1.784, 0.6784, 1.672, 0.6784, -0.4179, -0.6164, -0.7844, -0.6164, -0.7844, -0.7598, -0.4179, -0.7598, -0.4861, 0.8599, -0.4861, 0.5064, -0.337, 0.5064, -0.337, 0.8599, 1.672, 0.1481, 1.784, 0.1481, 1.784, 0.3249, 1.672, 0.3249, -0.4179, -0.3296, -0.7844, -0.3296, -0.7844, -0.473, -0.4179, -0.473, -0.7844, 0.8599, -0.7844, 0.5064, -0.6352, 0.5064, -0.6352, 0.8599, 1.672, 0.8552, 1.784, 0.8552, 1.784, 1.032, 1.672, 1.032, -0.7844, 1.567, -0.7844, 1.213, -0.6352, 1.213, -0.6352, 1.567, 0.8755, -0.5948, 0.9821, -0.7387, 1.122, -0.7844, 1.016, -0.6405, 0.3152, -0.3296, -0.05134, -0.3296, -0.05134, -0.473, 0.3152, -0.473, -0.2346, -0.3504, -0.4179, -0.3296, -0.4179, -0.473, -0.2346, -0.5085, -0.4861, 1.567, -0.4861, 1.213, -0.337, 1.213, -0.337, 1.567, -0.4861, 1.213, -0.4861, 0.8599, -0.337, 0.8599, -0.337, 1.213, 0.3152, -0.6164, -0.05134, -0.6164, -0.05134, -0.7598, 0.3152, -0.7598, -0.2346, -0.6667, -0.4179, -0.6164, -0.4179, -0.7598, -0.2346, -0.7844, 0.3152, -0.473, -0.05134, -0.473, -0.05134, -0.6164, 0.3152, -0.6164, -0.2346, -0.5085, -0.4179, -0.473, -0.4179, -0.6164, -0.2346, -0.6667, -0.6352, 1.567, -0.6352, 1.213, -0.4861, 1.213, -0.4861, 1.567, -0.6352, 1.213, -0.6352, 0.8599, -0.4861, 0.8599, -0.4861, 1.213, 0.3152, -0.3296, 0.3152, -0.2662, -0.05134, -0.2662, -0.05134, -0.3296, -0.2346, -0.3504, -0.2346, -0.2804, -0.4179, -0.2662, -0.4179, -0.3296, 0.02951, 1.526, -0.06212, 1.526, -0.1537, 1.526, -0.2454, 1.526, -0.337, 1.526, -0.337, 0.5571, -0.1537, 0.5064, 0.02951, 0.5571, -0.2346, 0.349, -0.05134, 0.3045, -0.05134, 0.4471, -0.2346, 0.5064, 0.9821, 1.739, 0.8755, 1.595, 1.016, 1.641, 1.122, 1.784, 1.489, 0.738, 1.397, 0.738, 1.445, 0.5953, 1.489, 0.5953, 1.305, 0.4736, 1.489, 0.4014, 1.489, 0.5453, 1.305, 0.5953, 1.016, -0.4694, 1.122, -0.6133, 1.122, 0.3562, 1.016, 0.5, 1.305, -0.5957, 1.489, -0.568, 1.489, 0.4014, 1.305, 0.4736, 1.122, 1.613, 1.016, 1.469, 1.016, 0.5, 1.122, 0.6439, 1.489, 1.309, 1.122, 1.309, 1.122, 0.738, 1.214, 0.738, 1.305, 0.738, 1.397, 0.738, 1.489, 0.738, 0.4217, 1.556, 0.3152, 1.412, 0.8755, 1.595, 0.9821, 1.739, -0.2346, -0.2804, -0.05134, -0.2662, -0.05134, 0.3045, -0.2346, 0.349, 0.3152, -0.4121, 0.4217, -0.556, 0.9821, -0.7387, 0.8755, -0.5948, 1.122, 1.784, 1.016, 1.641, 1.016, 1.469, 1.122, 1.613, 1.305, -0.7844, 1.489, -0.7391, 1.489, -0.568, 1.305, -0.5957, 1.016, -0.6405, 1.122, -0.7844, 1.122, -0.6133, 1.016, -0.4694, 0.02951, 1.698, -0.01378, 1.698, -0.06212, 1.526, 0.02951, 1.526, 1.58, 0.1481, 1.672, 0.1481, 1.672, 0.812, 1.58, 0.812, 1.489, -0.6455, 1.592, -0.7844, 1.591, 0.1478, 1.489, 0.1475, 1.122, 1.355, 1.183, 1.309, 1.183, 1.444, 1.183, 1.566, 1.122, 1.532, 1.122, 1.444, 1.178, 0.5953, 1.214, 0.738, 1.122, 0.738, 1.122, 0.5953, -0.2454, 1.526, -0.281, 1.698, -0.337, 1.698, -0.337, 1.526, 1.58, 0.812, 1.672, 0.812, 1.672, 1.457, 1.58, 1.457, 1.183, 1.309, 1.234, 1.355, 1.234, 1.444, 1.234, 1.532, 1.183, 1.566, 1.183, 1.444, 0.1328, 1.439, 0.02951, 1.3, 0.02959, 0.507, 0.1324, 0.5066, 1.592, -0.7844, 1.678, -0.6684, 1.678, 0.1481, 1.591, 0.1478, 1.489, 0.1481, 1.58, 0.1481, 1.58, 0.812, 1.489, 0.812, 1.489, 0.812, 1.58, 0.812, 1.58, 1.457, 1.489, 1.457, 0.2191, 1.323, 0.1328, 1.439, 0.1324, 0.5066, 0.2191, 0.5064, 1.122, -0.7391, 1.305, -0.7844, 1.305, -0.5957, 1.122, -0.568, -0.4179, -0.2662, -0.2346, -0.2804, -0.2346, 0.349, -0.4179, 0.3045, 1.122, -0.568, 1.305, -0.5957, 1.305, 0.4736, 1.122, 0.4014, 1.122, 0.4014, 1.305, 0.4736, 1.305, 0.5953, 1.122, 0.5453, -0.4179, 0.3045, -0.2346, 0.349, -0.2346, 0.5064, -0.4179, 0.4471, -0.05134, -0.3296, -0.05134, -0.2662, -0.2346, -0.2804, -0.2346, -0.3504, -0.05134, -0.473, -0.2346, -0.5085, -0.2346, -0.6667, -0.05134, -0.6164, -0.05134, -0.6164, -0.2346, -0.6667, -0.2346, -0.7844, -0.05134, -0.7598, -0.05134, -0.3296, -0.2346, -0.3504, -0.2346, -0.5085, -0.05134, -0.473])
me_cube_004.materials.append(mat_material_004)
me_cube_004.use_remesh_fix_poles = True
me_cube_004.use_remesh_preserve_attributes = False
me_cube_004.use_mirror_vertex_groups = False
me_cube_004.update()
me_plane_004 = bpy.data.meshes.new('Plane.004')
me_plane_004.from_pydata([(-0.9783, -0.8988, -2.973), (1.008, -0.9108, -2.984), (-0.9995, 1.034, -3.214), (0.9956, 1.054, -3.217), (0.0137, -0.932, -2.992), (0.5128, -0.9123, -2.947), (-0.5019, 1.033, -3.174), (1.003, -0.4139, -3.107), (-0.9892, -0.6834, -3.109), (0.7622, -0.8962, -2.947), (1.002, 0.8372, -3.106), (-0.7507, 1.053, -3.178), (-0.2354, -0.9248, -2.939), (0.004587, 0.801, -3.076), (0.2632, -0.9239, -2.922), (-0.9926, 0.8166, -3.108), (-0.7333, -0.9018, -2.942), (1.003, -0.6623, -3.078), (0.7456, 1.058, -3.18), (0.00659, -0.6987, -3.076), (0.7515, 0.09015, -3.076), (0.5056, -0.6824, -3.075), (0.7532, -0.4099, -3.076), (-0.7435, -0.4143, -3.076), (-0.2448, -0.4428, -3.076), (-0.7438, 0.8361, -3.069), (-0.243, -0.6926, -3.06), (-0.7407, -0.664, -3.059), (0.7536, -0.6597, -3.057), (0.2562, -0.6924, -3.062), (0.7525, 0.8404, -3.076), (0.9977, 1.012, -3.116), (-0.4999, 0.9907, -3.114), (-0.9974, 0.9916, -3.109), (-0.7486, 1.011, -3.108), (0.7477, 1.015, -3.119)], [], [(35, 31, 3, 18), (28, 17, 7, 22), (25, 13, 30, 10, 31, 35, 32, 34), (34, 32, 6, 11), (22, 7, 10, 30, 20), (33, 34, 11, 2), (26, 24, 23, 27), (12, 4, 19, 26), (19, 29, 21, 28, 22, 20, 30, 13, 25, 23, 24, 26), (0, 16, 27, 8), (32, 35, 18, 6), (5, 9, 28, 21), (9, 1, 17, 28), (4, 14, 29, 19), (14, 5, 21, 29), (16, 12, 26, 27), (15, 25, 34, 33), (23, 25, 15, 8, 27)])
_uv = me_plane_004.uv_layers.new(name='UVMap')
_uv.uv.foreach_set('vector', [0.875, 0.9625, 1.0, 0.9625, 1.0, 1.0, 0.875, 1.0, 0.875, 0.125, 1.0, 0.125, 1.0, 0.25, 0.875, 0.25, 0.125, 0.875, 0.5, 0.875, 0.875, 0.875, 1.0, 0.875, 1.0, 0.9625, 0.875, 0.9625, 0.25, 0.9625, 0.125, 0.9625, 0.125, 0.9625, 0.25, 0.9625, 0.25, 1.0, 0.125, 1.0, 0.875, 0.25, 1.0, 0.25, 1.0, 0.875, 0.875, 0.875, 0.875, 0.5, 0.0, 0.9625, 0.125, 0.9625, 0.125, 1.0, 0.0, 1.0, 0.375, 0.125, 0.375, 0.25, 0.125, 0.25, 0.125, 0.125, 0.375, 0.0, 0.5, 0.0, 0.5, 0.125, 0.375, 0.125, 0.5, 0.125, 0.625, 0.125, 0.75, 0.125, 0.875, 0.125, 0.875, 0.25, 0.875, 0.5, 0.875, 0.875, 0.5, 0.875, 0.125, 0.875, 0.125, 0.25, 0.375, 0.25, 0.375, 0.125, 0.0, 0.0, 0.125, 0.0, 0.125, 0.125, 0.0, 0.125, 0.25, 0.9625, 0.875, 0.9625, 0.875, 1.0, 0.25, 1.0, 0.75, 0.0, 0.875, 0.0, 0.875, 0.125, 0.75, 0.125, 0.875, 0.0, 1.0, 0.0, 1.0, 0.125, 0.875, 0.125, 0.5, 0.0, 0.625, 0.0, 0.625, 0.125, 0.5, 0.125, 0.625, 0.0, 0.75, 0.0, 0.75, 0.125, 0.625, 0.125, 0.125, 0.0, 0.375, 0.0, 0.375, 0.125, 0.125, 0.125, 0.0, 0.875, 0.125, 0.875, 0.125, 0.9625, 0.0, 0.9625, 0.125, 0.25, 0.125, 0.875, 0.0, 0.875, 0.0, 0.125, 0.125, 0.125])
me_plane_004.materials.append(mat_bedsheet)
me_plane_004.use_remesh_fix_poles = True
me_plane_004.use_remesh_preserve_attributes = False
me_plane_004.use_mirror_vertex_groups = False
me_plane_004.update()
me_plane_001 = bpy.data.meshes.new('Plane.001')
me_plane_001.from_pydata([(-4.0, 4.0, -9.537e-07), (-4.0, 4.0, 20.0), (-4.0, -4.0, 9.537e-07), (-4.0, -4.0, 20.0)], [], [(0, 1, 3, 2)])
me_plane_001.polygons.foreach_set('material_index', [1])
_uv = me_plane_001.uv_layers.new(name='UVMap')
_uv.uv.foreach_set('vector', [1.512, 1.613, -0.5745, 1.613, -0.5745, -0.6128, 1.512, -0.6128])
me_plane_001.materials.append(mat_material_007)
me_plane_001.materials.append(mat_material_005)
me_plane_001.materials.append(mat_material_006)
me_plane_001.use_remesh_fix_poles = True
me_plane_001.use_remesh_preserve_attributes = False
me_plane_001.use_mirror_vertex_groups = False
me_plane_001.update()
me_plane_007 = bpy.data.meshes.new('Plane.007')
me_plane_007.from_pydata([(-4.0, 4.0, 20.0), (4.0, 4.0, 20.0), (-4.0, -4.0, 20.0), (4.0, -4.0, 20.0)], [], [(0, 1, 3, 2)])
me_plane_007.polygons.foreach_set('material_index', [1])
_uv = me_plane_007.uv_layers.new(name='UVMap')
_uv.uv.foreach_set('vector', [1.512, 1.613, -0.5745, 1.613, -0.5745, -0.6128, 1.512, -0.6128])
me_plane_007.materials.append(mat_material_007)
me_plane_007.materials.append(mat_material_005)
me_plane_007.materials.append(mat_material_006)
me_plane_007.use_remesh_fix_poles = True
me_plane_007.use_remesh_preserve_attributes = False
me_plane_007.use_mirror_vertex_groups = False
me_plane_007.update()
me_plane_008 = bpy.data.meshes.new('Plane.008')
me_plane_008.from_pydata([(-4.0, -4.0, 0.0), (4.0, -4.0, 0.0), (-4.0, 4.0, 0.0), (4.0, 4.0, 0.0)], [], [(0, 1, 3, 2)])
_uv = me_plane_008.uv_layers.new(name='UVMap')
_uv.uv.foreach_set('vector', [1.512, 1.613, -0.5745, 1.613, -0.5745, -0.6128, 1.512, -0.6128])
me_plane_008.materials.append(mat_material_007)
me_plane_008.materials.append(mat_material_005)
me_plane_008.materials.append(mat_material_006)
me_plane_008.use_remesh_fix_poles = True
me_plane_008.use_remesh_preserve_attributes = False
me_plane_008.use_mirror_vertex_groups = False
me_plane_008.update()
me_plane_009 = bpy.data.meshes.new('Plane.009')
me_plane_009.from_pydata([(4.0, -4.0, 9.537e-07), (4.0, -4.0, 20.0), (4.0, 4.0, -9.537e-07), (4.0, 4.0, 20.0)], [], [(0, 1, 3, 2)])
me_plane_009.polygons.foreach_set('material_index', [2])
_uv = me_plane_009.uv_layers.new(name='UVMap')
_uv.uv.foreach_set('vector', [1.512, 1.613, -0.5745, 1.613, -0.5745, -0.6128, 1.512, -0.6128])
me_plane_009.materials.append(mat_material_007)
me_plane_009.materials.append(mat_material_005)
me_plane_009.materials.append(mat_material_006)
me_plane_009.use_remesh_fix_poles = True
me_plane_009.use_remesh_preserve_attributes = False
me_plane_009.use_mirror_vertex_groups = False
me_plane_009.update()

# ---- objects
ob_bed = bpy.data.objects.new('Bed', me_cube)
ob_pillows = bpy.data.objects.new('Pillows', me_cube_003)
ob_floor = bpy.data.objects.new('Floor', me_plane)
ob_bedside_cabinet = bpy.data.objects.new('Bedside Cabinet', me_cube_001)
ob_lamp = bpy.data.objects.new('Lamp', me_cube_002)
ob_jack = bpy.data.objects.new('Jack', me_cube_004)
ob_quilt = bpy.data.objects.new('Quilt', me_plane_004)
ob_walls_001 = bpy.data.objects.new('Walls.001', me_plane_001)
ob_walls_002 = bpy.data.objects.new('Walls.002', me_plane_007)
ob_walls_003 = bpy.data.objects.new('Walls.003', me_plane_008)
ob_walls_004 = bpy.data.objects.new('Walls.004', me_plane_009)

# ---- transforms, parenting, visibility, modifiers, constraints
ob_bed.location = (0.0, -0.003099, 0.7348)
ob_bed.lock_rotations_4d = False
ob_bed.empty_display_type = 'ARROWS'
ob_bed.lineart.crease_threshold = 0.0
_m = ob_bed.modifiers.new('Collision', 'COLLISION')
ob_pillows.location = (0.7773, -1.692, 0.9512)
ob_pillows.rotation_euler = (-0.4238, -0.0, 0.0)
ob_pillows.scale = (1.0, 1.535, 1.13)
ob_pillows.lineart.crease_threshold = 0.0
_m = ob_pillows.modifiers.new('Mirror', 'MIRROR')
_m.use_clip = True
_m = ob_pillows.modifiers.new('Array', 'ARRAY')
_m.constant_offset_displace = (0.0, 0.0, 0.0)
_m.relative_offset_displace = (-1.3, 0.0, 0.0)
_m = ob_pillows.modifiers.new('Collision', 'COLLISION')
ob_floor.location = (7.0, 7.727, 0.0)
ob_floor.scale = (2.5, 2.5, 2.5)
ob_floor.lineart.crease_threshold = 0.0
ob_bedside_cabinet.location = (-2.495, -1.768, 0.501)
ob_bedside_cabinet.scale = (0.5, 0.5, 0.5)
ob_bedside_cabinet.lineart.crease_threshold = 0.0
ob_lamp.location = (-2.461, -2.061, 1.023)
ob_lamp.scale = (0.2, 0.2, 0.2)
ob_lamp.lineart.crease_threshold = 0.0
ob_jack.location = (1.459, 0.9944, 0.2)
ob_jack.scale = (0.2, 0.2, 0.2)
ob_jack.lineart.crease_threshold = 0.0
_m = ob_jack.modifiers.new('Mirror', 'MIRROR')
_m.use_axis = (False, True, False)
_m.use_clip = True
ob_quilt.location = (0.0, 0.1625, 3.871)
ob_quilt.scale = (1.454, 1.786, 1.0)
ob_quilt.lineart.crease_threshold = 0.0
ob_walls_001.location = (7.0, 17.73, 4.0)
ob_walls_001.rotation_euler = (1.571, -0.0, 0.0)
ob_walls_001.scale = (2.5, 1.0, 1.0)
ob_walls_001.lineart.crease_threshold = 0.0
ob_walls_002.location = (7.0, 17.73, 4.0)
ob_walls_002.rotation_euler = (1.571, -0.0, 0.0)
ob_walls_002.scale = (2.5, 1.0, 1.0)
ob_walls_002.lineart.crease_threshold = 0.0
ob_walls_003.location = (7.0, 17.73, 4.0)
ob_walls_003.rotation_euler = (1.571, -0.0, 0.0)
ob_walls_003.scale = (2.5, 1.0, 1.0)
ob_walls_003.lineart.crease_threshold = 0.0
ob_walls_004.location = (7.0, 17.73, 4.0)
ob_walls_004.rotation_euler = (1.571, -0.0, 0.0)
ob_walls_004.scale = (2.5, 1.0, 1.0)
ob_walls_004.lineart.crease_threshold = 0.0

# ---- collection membership
col_collection.objects.link(ob_bed)
col_collection.objects.link(ob_pillows)
col_collection.objects.link(ob_floor)
col_collection.objects.link(ob_bedside_cabinet)
col_collection.objects.link(ob_lamp)
col_collection.objects.link(ob_jack)
col_collection.objects.link(ob_quilt)
col_collection.objects.link(ob_walls_001)
col_collection.objects.link(ob_walls_002)
col_collection.objects.link(ob_walls_003)
col_collection.objects.link(ob_walls_004)

# ---- scene / render settings (as saved in the file)
scene.frame_start = 1; scene.frame_end = 120; scene.frame_set(38)
scene.render.engine = 'CYCLES'
scene.cycles.use_denoising = False
scene.cycles.samples = 128
scene.cycles.sampling_pattern = 'TABULATED_SOBOL'
scene.cycles.use_adaptive_sampling = False
scene.cycles.use_light_tree = False
scene.view_settings.view_transform = 'Standard'
bpy.context.view_layer.update()

# ---- added for rendering (the .blend has no active camera): camera
cam_auto = bpy.data.cameras.new('AutoCamera')
cam_auto.lens = 50.0
cam_auto.sensor_width = 36.0
cam_auto.clip_end = 1000.0
ob_auto_camera = bpy.data.objects.new('AutoCamera', cam_auto)
scene.collection.objects.link(ob_auto_camera)
ob_auto_camera.location = (34.1959, -24.908, 25.7568)
ob_auto_camera.rotation_euler = (1.09748, -7.21219e-08, 0.694738)
scene.camera = ob_auto_camera
bpy.context.view_layer.update()
